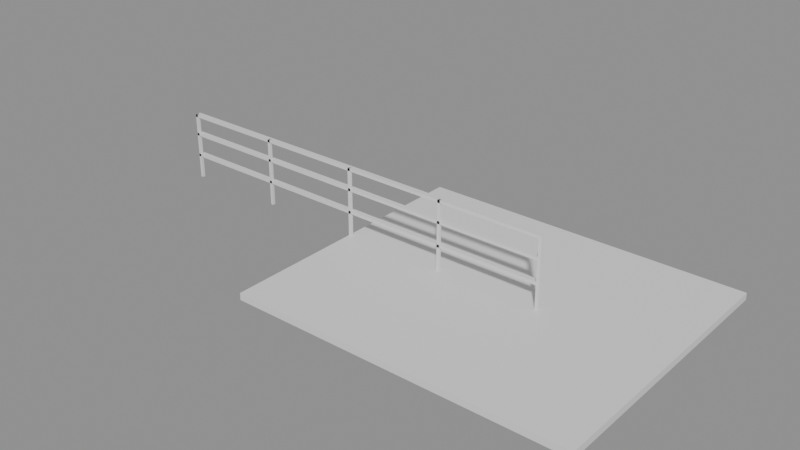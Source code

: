 # Source: e2002_after.blend  (saved by Blender 5.2.44; exported with 4.5.12 LTS)
import bpy
from mathutils import Matrix  # noqa: F401  (used for matrix-valued properties, if any)

bpy.ops.wm.read_factory_settings(use_empty=True)
scene = bpy.context.scene
scene.name = 'Scene'

# ---- materials (node trees are filled in below, after node groups)
mat_porcelanato = bpy.data.materials.new('Porcelanato')
mat_acero_inox = bpy.data.materials.new('Acero_Inox')

# ---- material node trees
mat_porcelanato.use_nodes = True; mat_porcelanato.node_tree.nodes.clear()
_N = mat_porcelanato.node_tree.nodes; _L = mat_porcelanato.node_tree.links
n0 = _N.new('ShaderNodeBsdfPrincipled'); n0.name = 'Principled BSDF'; n0.location = (-200, 100)
n0.inputs[3].default_value = 1.45
n0.inputs[10].default_value = 0.005
n1 = _N.new('ShaderNodeOutputMaterial'); n1.name = 'Material Output'; n1.location = (200, 100)
_L.new(n0.outputs[0], n1.inputs[0])
n1.is_active_output = True
mat_acero_inox.use_nodes = True; mat_acero_inox.node_tree.nodes.clear()
_N = mat_acero_inox.node_tree.nodes; _L = mat_acero_inox.node_tree.links
n0 = _N.new('ShaderNodeBsdfPrincipled'); n0.name = 'Principled BSDF'; n0.location = (-200, 100)
n0.inputs[3].default_value = 1.45
n0.inputs[10].default_value = 0.005
n1 = _N.new('ShaderNodeOutputMaterial'); n1.name = 'Material Output'; n1.location = (200, 100)
_L.new(n0.outputs[0], n1.inputs[0])
n1.is_active_output = True

# ---- meshes
me_piso_patio_mesh = bpy.data.meshes.new('Piso_Patio_mesh')
me_piso_patio_mesh.from_pydata([(0.0, 0.0, 0.0), (4.8, 0.0, 0.0), (4.8, 4.0, 0.0), (0.0, 4.0, 0.0), (0.0, 0.0, 0.1), (4.8, 0.0, 0.1), (4.8, 4.0, 0.1), (0.0, 4.0, 0.1)], [], [(0, 3, 2, 1), (4, 5, 6, 7), (1, 2, 6, 5), (3, 0, 4, 7), (2, 3, 7, 6), (0, 1, 5, 4)])
me_piso_patio_mesh.materials.append(mat_porcelanato)
me_piso_patio_mesh.update()
me_baranda_patio_poste_1_mesh = bpy.data.meshes.new('Baranda_Patio_Poste_1_mesh')
me_baranda_patio_poste_1_mesh.from_pydata([(0.0, 0.0, 0.0), (0.04, 0.0, 0.0), (0.04, 0.04, 0.0), (0.0, 0.04, 0.0), (0.0, 0.0, 1.0), (0.04, 0.0, 1.0), (0.04, 0.04, 1.0), (0.0, 0.04, 1.0)], [], [(0, 1, 2, 3), (4, 5, 6, 7), (0, 1, 5, 4), (1, 2, 6, 5), (2, 3, 7, 6), (3, 0, 4, 7)])
me_baranda_patio_poste_1_mesh.materials.append(mat_acero_inox)
me_baranda_patio_poste_1_mesh.update()
me_baranda_patio_poste_2_mesh = bpy.data.meshes.new('Baranda_Patio_Poste_2_mesh')
me_baranda_patio_poste_2_mesh.from_pydata([(0.0, 0.0, 0.0), (0.04, 0.0, 0.0), (0.04, 0.04, 0.0), (0.0, 0.04, 0.0), (0.0, 0.0, 1.0), (0.04, 0.0, 1.0), (0.04, 0.04, 1.0), (0.0, 0.04, 1.0)], [], [(0, 1, 2, 3), (4, 5, 6, 7), (0, 1, 5, 4), (1, 2, 6, 5), (2, 3, 7, 6), (3, 0, 4, 7)])
me_baranda_patio_poste_2_mesh.materials.append(mat_acero_inox)
me_baranda_patio_poste_2_mesh.update()
me_baranda_patio_poste_3_mesh = bpy.data.meshes.new('Baranda_Patio_Poste_3_mesh')
me_baranda_patio_poste_3_mesh.from_pydata([(0.0, 0.0, 0.0), (0.04, 0.0, 0.0), (0.04, 0.04, 0.0), (0.0, 0.04, 0.0), (0.0, 0.0, 1.0), (0.04, 0.0, 1.0), (0.04, 0.04, 1.0), (0.0, 0.04, 1.0)], [], [(0, 1, 2, 3), (4, 5, 6, 7), (0, 1, 5, 4), (1, 2, 6, 5), (2, 3, 7, 6), (3, 0, 4, 7)])
me_baranda_patio_poste_3_mesh.materials.append(mat_acero_inox)
me_baranda_patio_poste_3_mesh.update()
me_baranda_patio_poste_4_mesh = bpy.data.meshes.new('Baranda_Patio_Poste_4_mesh')
me_baranda_patio_poste_4_mesh.from_pydata([(0.0, 0.0, 0.0), (0.04, 0.0, 0.0), (0.04, 0.04, 0.0), (0.0, 0.04, 0.0), (0.0, 0.0, 1.0), (0.04, 0.0, 1.0), (0.04, 0.04, 1.0), (0.0, 0.04, 1.0)], [], [(0, 1, 2, 3), (4, 5, 6, 7), (0, 1, 5, 4), (1, 2, 6, 5), (2, 3, 7, 6), (3, 0, 4, 7)])
me_baranda_patio_poste_4_mesh.materials.append(mat_acero_inox)
me_baranda_patio_poste_4_mesh.update()
me_baranda_patio_poste_5_mesh = bpy.data.meshes.new('Baranda_Patio_Poste_5_mesh')
me_baranda_patio_poste_5_mesh.from_pydata([(0.0, 0.0, 0.0), (0.04, 0.0, 0.0), (0.04, 0.04, 0.0), (0.0, 0.04, 0.0), (0.0, 0.0, 1.0), (0.04, 0.0, 1.0), (0.04, 0.04, 1.0), (0.0, 0.04, 1.0)], [], [(0, 1, 2, 3), (4, 5, 6, 7), (0, 1, 5, 4), (1, 2, 6, 5), (2, 3, 7, 6), (3, 0, 4, 7)])
me_baranda_patio_poste_5_mesh.materials.append(mat_acero_inox)
me_baranda_patio_poste_5_mesh.update()
me_baranda_patio_top_mesh = bpy.data.meshes.new('Baranda_Patio_Top_mesh')
me_baranda_patio_top_mesh.from_pydata([(0.0, 0.0, 0.0), (6.0, 0.0, 0.0), (6.0, 0.08, 0.0), (0.0, 0.08, 0.0), (0.0, 0.0, 0.04), (6.0, 0.0, 0.04), (6.0, 0.08, 0.04), (0.0, 0.08, 0.04)], [], [(0, 1, 2, 3), (4, 5, 6, 7), (0, 1, 5, 4), (1, 2, 6, 5), (2, 3, 7, 6), (3, 0, 4, 7)])
me_baranda_patio_top_mesh.materials.append(mat_acero_inox)
me_baranda_patio_top_mesh.update()
me_baranda_patio_trav_1_mesh = bpy.data.meshes.new('Baranda_Patio_Trav_1_mesh')
me_baranda_patio_trav_1_mesh.from_pydata([(0.0, 0.0, 0.0), (6.0, 0.0, 0.0), (6.0, 0.08, 0.0), (0.0, 0.08, 0.0), (0.0, 0.0, 0.04), (6.0, 0.0, 0.04), (6.0, 0.08, 0.04), (0.0, 0.08, 0.04)], [], [(0, 1, 2, 3), (4, 5, 6, 7), (0, 1, 5, 4), (1, 2, 6, 5), (2, 3, 7, 6), (3, 0, 4, 7)])
me_baranda_patio_trav_1_mesh.materials.append(mat_acero_inox)
me_baranda_patio_trav_1_mesh.update()
me_baranda_patio_trav_2_mesh = bpy.data.meshes.new('Baranda_Patio_Trav_2_mesh')
me_baranda_patio_trav_2_mesh.from_pydata([(0.0, 0.0, 0.0), (6.0, 0.0, 0.0), (6.0, 0.08, 0.0), (0.0, 0.08, 0.0), (0.0, 0.0, 0.04), (6.0, 0.0, 0.04), (6.0, 0.08, 0.04), (0.0, 0.08, 0.04)], [], [(0, 1, 2, 3), (4, 5, 6, 7), (0, 1, 5, 4), (1, 2, 6, 5), (2, 3, 7, 6), (3, 0, 4, 7)])
me_baranda_patio_trav_2_mesh.materials.append(mat_acero_inox)
me_baranda_patio_trav_2_mesh.update()

# ---- objects
ob_piso_patio_solido = bpy.data.objects.new('Piso_Patio_Solido', me_piso_patio_mesh)
ob_piso_patio = bpy.data.objects.new('Piso_Patio', None)
ob_baranda_patio = bpy.data.objects.new('Baranda_Patio', None)
ob_baranda_patio_poste_1 = bpy.data.objects.new('Baranda_Patio_Poste_1', me_baranda_patio_poste_1_mesh)
ob_baranda_patio_poste_2 = bpy.data.objects.new('Baranda_Patio_Poste_2', me_baranda_patio_poste_2_mesh)
ob_baranda_patio_poste_3 = bpy.data.objects.new('Baranda_Patio_Poste_3', me_baranda_patio_poste_3_mesh)
ob_baranda_patio_poste_4 = bpy.data.objects.new('Baranda_Patio_Poste_4', me_baranda_patio_poste_4_mesh)
ob_baranda_patio_poste_5 = bpy.data.objects.new('Baranda_Patio_Poste_5', me_baranda_patio_poste_5_mesh)
ob_baranda_patio_top = bpy.data.objects.new('Baranda_Patio_Top', me_baranda_patio_top_mesh)
ob_baranda_patio_trav_1 = bpy.data.objects.new('Baranda_Patio_Trav_1', me_baranda_patio_trav_1_mesh)
ob_baranda_patio_trav_2 = bpy.data.objects.new('Baranda_Patio_Trav_2', me_baranda_patio_trav_2_mesh)

# ---- transforms, parenting, visibility, modifiers, constraints
ob_piso_patio_solido.parent = ob_piso_patio
ob_piso_patio_solido.location = (0.0, 0.0, 0.0)
ob_piso_patio.location = (0.0, 0.0, 0.0)
ob_piso_patio.empty_display_type = 'ARROWS'
ob_baranda_patio.location = (-3.0, 2.0, 0.1)
ob_baranda_patio.empty_display_type = 'ARROWS'
ob_baranda_patio_poste_1.parent = ob_baranda_patio
ob_baranda_patio_poste_1.location = (0.0, 0.0, 0.0)
ob_baranda_patio_poste_2.parent = ob_baranda_patio
ob_baranda_patio_poste_2.location = (1.5, 0.0, 0.0)
ob_baranda_patio_poste_3.parent = ob_baranda_patio
ob_baranda_patio_poste_3.location = (3.0, 0.0, 0.0)
ob_baranda_patio_poste_4.parent = ob_baranda_patio
ob_baranda_patio_poste_4.location = (4.5, 0.0, 0.0)
ob_baranda_patio_poste_5.parent = ob_baranda_patio
ob_baranda_patio_poste_5.location = (6.0, 0.0, 0.0)
ob_baranda_patio_top.parent = ob_baranda_patio
ob_baranda_patio_top.location = (0.0, 0.0, 0.96)
ob_baranda_patio_trav_1.parent = ob_baranda_patio
ob_baranda_patio_trav_1.location = (0.0, 0.0, 0.3333)
ob_baranda_patio_trav_2.parent = ob_baranda_patio
ob_baranda_patio_trav_2.location = (0.0, 0.0, 0.6667)

# ---- collection membership
scene.collection.objects.link(ob_piso_patio_solido)
scene.collection.objects.link(ob_piso_patio)
scene.collection.objects.link(ob_baranda_patio)
scene.collection.objects.link(ob_baranda_patio_poste_1)
scene.collection.objects.link(ob_baranda_patio_poste_2)
scene.collection.objects.link(ob_baranda_patio_poste_3)
scene.collection.objects.link(ob_baranda_patio_poste_4)
scene.collection.objects.link(ob_baranda_patio_poste_5)
scene.collection.objects.link(ob_baranda_patio_top)
scene.collection.objects.link(ob_baranda_patio_trav_1)
scene.collection.objects.link(ob_baranda_patio_trav_2)

# ---- scene / render settings (as saved in the file)
scene.frame_start = 1; scene.frame_end = 250; scene.frame_set(1)
scene.render.engine = 'BLENDER_EEVEE_NEXT'
scene.render.bake_bias = 0.0
scene.render.bake_samples = 0
scene.render.compositor_device = 'GPU'
scene.eevee.use_volume_custom_range = False
scene.eevee.fast_gi_thickness_near = 0.1
scene.eevee.fast_gi_thickness_far = 0.0
scene.eevee.ray_tracing_options.screen_trace_thickness = 0.1
bpy.context.view_layer.update()

# ---- added for rendering (the .blend has no active camera and no usable light): camera, sun + grey world if the file has none
cam_auto = bpy.data.cameras.new('AutoCamera')
cam_auto.lens = 50.0
cam_auto.sensor_width = 36.0
cam_auto.clip_end = 1000.0
ob_auto_camera = bpy.data.objects.new('AutoCamera', cam_auto)
scene.collection.objects.link(ob_auto_camera)
ob_auto_camera.location = (9.07398, -7.80878, 7.08919)
ob_auto_camera.rotation_euler = (1.09748, -7.21219e-08, 0.694738)
scene.camera = ob_auto_camera
light_auto_sun = bpy.data.lights.new('AutoSun', 'SUN')
light_auto_sun.energy = 3.0
light_auto_sun.angle = 0.0523599
ob_auto_sun = bpy.data.objects.new('AutoSun', light_auto_sun)
scene.collection.objects.link(ob_auto_sun)
ob_auto_sun.rotation_euler = (0.872665, 0.174533, 0.523599)
if scene.world is None:
    world_auto = bpy.data.worlds.new('AutoWorld')
    world_auto.color = (0.3, 0.3, 0.3)
    scene.world = world_auto
bpy.context.view_layer.update()
